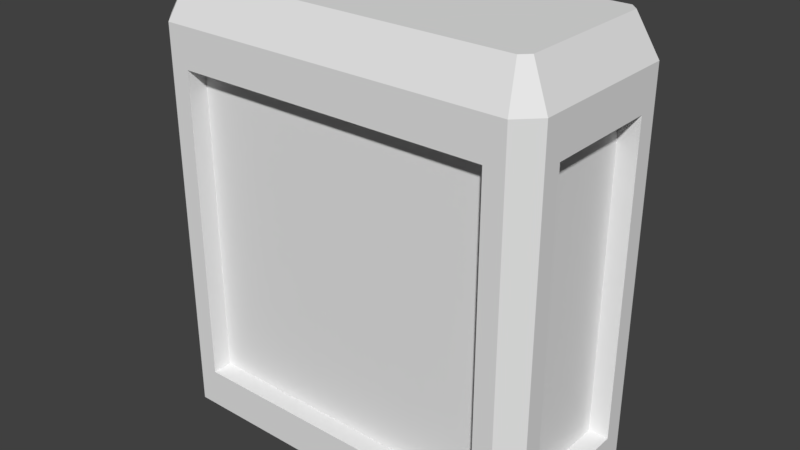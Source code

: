 # Source: wallf_2x1.blend  (saved by Blender 2.79.0; exported with 4.5.12 LTS)
import bpy
from mathutils import Matrix  # noqa: F401  (used for matrix-valued properties, if any)

bpy.ops.wm.read_factory_settings(use_empty=True)
scene = bpy.context.scene
scene.name = 'Scene'

# ---- collections
col_collection_1 = bpy.data.collections.new('Collection 1'); scene.collection.children.link(col_collection_1)

# ---- world
world_world = bpy.data.worlds.new('World'); scene.world = world_world
world_world.color = (0.05088, 0.05088, 0.05088)
world_world.use_sun_shadow = False
world_world.sun_shadow_jitter_overblur = 0.0
world_world.cycles.sampling_method = 'MANUAL'

# ---- meshes
me_cube_001 = bpy.data.meshes.new('Cube.001')
me_cube_001.from_pydata([(-1.0, 0.3, 1.8), (-0.8, 0.5, 0.2), (-0.8, 0.5, 1.8), (-1.0, -0.3, 1.8), (-0.8, -0.5, 1.8), (-0.8, -0.5, 0.2), (-1.0, -0.4, 0.0), (-0.9, -0.3586, 2.2), (-0.8586, -0.4, 2.2), (-0.9, 0.5, 0.0), (-0.8586, 0.4, 2.2), (-0.9, 0.3586, 2.2), (0.8586, -0.4, 2.2), (0.9, -0.3586, 2.2), (0.9, 0.5, 0.0), (1.0, 0.4, 0.0), (0.9, 0.3586, 2.2), (0.8586, 0.4, 2.2), (1.0, 0.3, 1.8), (1.0, 0.3, 0.2), (0.8, -0.5, 0.2), (1.0, -0.3, 0.2), (1.0, -0.3, 1.8), (0.9, -0.5, 0.0), (-0.9, -0.5, 0.0), (1.0, -0.4, 0.0), (-1.0, 0.4, 0.0), (1.0, 0.4, 2.0), (-0.9, 0.5, 2.0), (1.0, -0.4, 2.0), (-1.0, -0.3, 0.2), (-1.0, 0.3, 0.2), (0.8, -0.5, 1.8), (0.8, 0.5, 0.2), (0.8, 0.5, 1.8), (0.8, -0.4, 0.2), (-0.8, -0.4, 0.2), (0.9, 0.3, 0.2), (0.9, -0.3, 0.2), (-0.9, -0.3, 0.2), (-0.9, 0.3, 0.2), (0.8, -0.4, 1.8), (0.8, 0.4, 0.2), (0.8, 0.4, 1.8), (0.9, 0.3, 1.8), (-0.8, -0.4, 1.8), (-0.9, 0.3, 1.8), (-0.9, -0.3, 1.8), (-0.8, 0.4, 1.8), (-0.8, 0.4, 0.2), (0.9, -0.3, 1.8), (-0.9, -0.5, 2.0), (-1.0, -0.4, 2.0), (-1.0, 0.4, 2.0), (0.9, 0.5, 2.0), (0.9, -0.5, 2.0)], [], [(8, 10, 11, 7), (24, 51, 52, 6), (28, 9, 26, 53), (27, 15, 14, 54), (55, 23, 25, 29), (8, 12, 17, 10), (20, 5, 24, 23), (19, 21, 25, 15), (30, 31, 26, 6), (32, 20, 23, 55), (33, 34, 54, 14), (18, 19, 15, 27), (5, 4, 51, 24), (31, 0, 53, 26), (3, 30, 6, 52), (2, 1, 9, 28), (1, 33, 14, 9), (21, 22, 29, 25), (0, 3, 52, 53), (4, 32, 55, 51), (22, 18, 27, 29), (34, 2, 28, 54), (4, 5, 36, 45), (32, 4, 45, 41), (19, 18, 44, 37), (3, 0, 46, 47), (35, 41, 45, 36), (37, 44, 50, 38), (39, 47, 46, 40), (49, 48, 43, 42), (18, 22, 50, 44), (0, 31, 40, 46), (5, 20, 35, 36), (2, 34, 43, 48), (30, 3, 47, 39), (21, 19, 37, 38), (1, 2, 48, 49), (31, 30, 39, 40), (33, 1, 49, 42), (20, 32, 41, 35), (22, 21, 38, 50), (34, 33, 42, 43), (8, 7, 52, 51), (11, 10, 28, 53), (17, 16, 27, 54), (13, 12, 55, 29), (7, 11, 53, 52), (12, 8, 51, 55), (16, 13, 29, 27), (10, 17, 54, 28), (17, 12, 13, 16), (9, 14, 23, 24), (15, 25, 23, 14), (6, 26, 9, 24)])
me_cube_001.use_remesh_preserve_volume = False
me_cube_001.use_remesh_preserve_attributes = False
me_cube_001.use_mirror_vertex_groups = False
me_cube_001.update()

# ---- objects
ob_body = bpy.data.objects.new('body', me_cube_001)

# ---- transforms, parenting, visibility, modifiers, constraints
ob_body.location = (0.0, 0.0, 0.0)
ob_body.lineart.crease_threshold = 0.0

# ---- collection membership
col_collection_1.objects.link(ob_body)

# ---- scene / render settings (as saved in the file)
scene.frame_start = 1; scene.frame_end = 250; scene.frame_set(1)
scene.render.engine = 'BLENDER_EEVEE_NEXT'
scene.render.resolution_percentage = 50
scene.render.dither_intensity = 0.0
scene.cycles.use_denoising = False
scene.cycles.samples = 128
scene.cycles.sampling_pattern = 'TABULATED_SOBOL'
scene.cycles.use_adaptive_sampling = False
scene.cycles.use_light_tree = False
scene.cycles.blur_glossy = 0.0
scene.cycles.sample_clamp_indirect = 0.0
scene.view_settings.view_transform = 'Standard'
bpy.context.view_layer.update()

# ---- added for rendering (the .blend has no active camera and no usable light): camera, sun
cam_auto = bpy.data.cameras.new('AutoCamera')
cam_auto.lens = 50.0
cam_auto.sensor_width = 36.0
cam_auto.clip_end = 1000.0
ob_auto_camera = bpy.data.objects.new('AutoCamera', cam_auto)
scene.collection.objects.link(ob_auto_camera)
ob_auto_camera.location = (2.90232, -3.48278, 3.42185)
ob_auto_camera.rotation_euler = (1.09748, -7.21219e-08, 0.694738)
scene.camera = ob_auto_camera
light_auto_sun = bpy.data.lights.new('AutoSun', 'SUN')
light_auto_sun.energy = 3.0
light_auto_sun.angle = 0.0523599
ob_auto_sun = bpy.data.objects.new('AutoSun', light_auto_sun)
scene.collection.objects.link(ob_auto_sun)
ob_auto_sun.rotation_euler = (0.872665, 0.174533, 0.523599)
bpy.context.view_layer.update()
